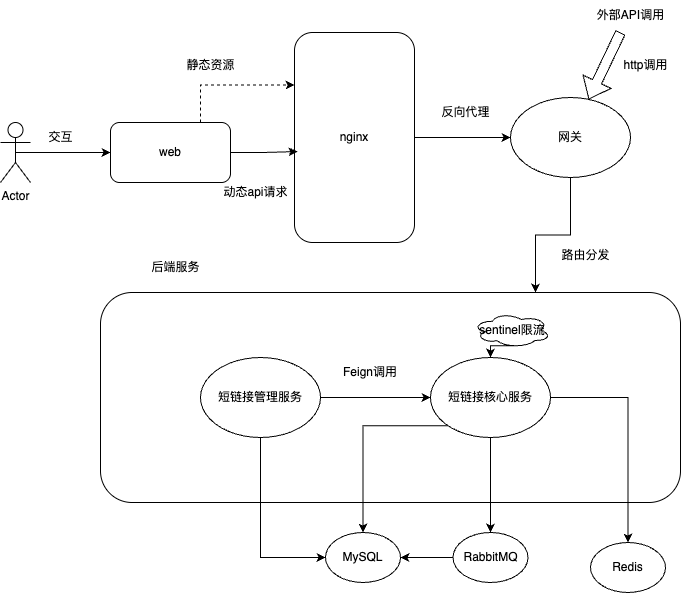

The diagram above was exported from draw.io. Its source (the exported page's mxGraphModel, read from the mxfile embedded in the PNG):
<mxGraphModel dx="1198" dy="725" grid="1" gridSize="10" guides="1" tooltips="1" connect="1" arrows="1" fold="1" page="1" pageScale="1" pageWidth="827" pageHeight="1169" math="0" shadow="0">
  <root>
    <mxCell id="0" />
    <mxCell id="1" parent="0" />
    <mxCell id="XSaLcg5e8_3jA7hO7-2e-8" style="edgeStyle=orthogonalEdgeStyle;rounded=0;orthogonalLoop=1;jettySize=auto;html=1;exitX=0.5;exitY=0.5;exitDx=0;exitDy=0;exitPerimeter=0;" edge="1" parent="1" source="XSaLcg5e8_3jA7hO7-2e-2" target="XSaLcg5e8_3jA7hO7-2e-6">
      <mxGeometry relative="1" as="geometry" />
    </mxCell>
    <mxCell id="XSaLcg5e8_3jA7hO7-2e-2" value="Actor" style="shape=umlActor;verticalLabelPosition=bottom;verticalAlign=top;html=1;outlineConnect=0;" vertex="1" parent="1">
      <mxGeometry x="60" y="200" width="30" height="60" as="geometry" />
    </mxCell>
    <mxCell id="XSaLcg5e8_3jA7hO7-2e-11" style="edgeStyle=orthogonalEdgeStyle;rounded=0;orthogonalLoop=1;jettySize=auto;html=1;exitX=0.75;exitY=0;exitDx=0;exitDy=0;entryX=0;entryY=0.25;entryDx=0;entryDy=0;dashed=1;" edge="1" parent="1" source="XSaLcg5e8_3jA7hO7-2e-6" target="XSaLcg5e8_3jA7hO7-2e-10">
      <mxGeometry relative="1" as="geometry" />
    </mxCell>
    <mxCell id="XSaLcg5e8_3jA7hO7-2e-6" value="web" style="rounded=1;whiteSpace=wrap;html=1;" vertex="1" parent="1">
      <mxGeometry x="170" y="200" width="120" height="60" as="geometry" />
    </mxCell>
    <mxCell id="XSaLcg5e8_3jA7hO7-2e-9" value="交互" style="text;html=1;align=center;verticalAlign=middle;resizable=0;points=[];autosize=1;strokeColor=none;fillColor=none;" vertex="1" parent="1">
      <mxGeometry x="95" y="200" width="50" height="30" as="geometry" />
    </mxCell>
    <mxCell id="XSaLcg5e8_3jA7hO7-2e-16" style="edgeStyle=orthogonalEdgeStyle;rounded=0;orthogonalLoop=1;jettySize=auto;html=1;exitX=1;exitY=0.5;exitDx=0;exitDy=0;" edge="1" parent="1" source="XSaLcg5e8_3jA7hO7-2e-10" target="XSaLcg5e8_3jA7hO7-2e-15">
      <mxGeometry relative="1" as="geometry" />
    </mxCell>
    <mxCell id="XSaLcg5e8_3jA7hO7-2e-10" value="nginx" style="rounded=1;whiteSpace=wrap;html=1;" vertex="1" parent="1">
      <mxGeometry x="354" y="110" width="120" height="210" as="geometry" />
    </mxCell>
    <mxCell id="XSaLcg5e8_3jA7hO7-2e-12" style="edgeStyle=orthogonalEdgeStyle;rounded=0;orthogonalLoop=1;jettySize=auto;html=1;exitX=1;exitY=0.5;exitDx=0;exitDy=0;entryX=0.025;entryY=0.567;entryDx=0;entryDy=0;entryPerimeter=0;" edge="1" parent="1" source="XSaLcg5e8_3jA7hO7-2e-6" target="XSaLcg5e8_3jA7hO7-2e-10">
      <mxGeometry relative="1" as="geometry" />
    </mxCell>
    <mxCell id="XSaLcg5e8_3jA7hO7-2e-13" value="静态资源" style="text;html=1;align=center;verticalAlign=middle;resizable=0;points=[];autosize=1;strokeColor=none;fillColor=none;" vertex="1" parent="1">
      <mxGeometry x="235" y="128" width="70" height="30" as="geometry" />
    </mxCell>
    <mxCell id="XSaLcg5e8_3jA7hO7-2e-14" value="动态api请求" style="text;html=1;align=center;verticalAlign=middle;resizable=0;points=[];autosize=1;strokeColor=none;fillColor=none;" vertex="1" parent="1">
      <mxGeometry x="270" y="255" width="90" height="30" as="geometry" />
    </mxCell>
    <mxCell id="XSaLcg5e8_3jA7hO7-2e-21" style="edgeStyle=orthogonalEdgeStyle;rounded=0;orthogonalLoop=1;jettySize=auto;html=1;exitX=0.5;exitY=1;exitDx=0;exitDy=0;entryX=0.75;entryY=0;entryDx=0;entryDy=0;" edge="1" parent="1" source="XSaLcg5e8_3jA7hO7-2e-15" target="XSaLcg5e8_3jA7hO7-2e-18">
      <mxGeometry relative="1" as="geometry" />
    </mxCell>
    <mxCell id="XSaLcg5e8_3jA7hO7-2e-15" value="网关" style="ellipse;whiteSpace=wrap;html=1;" vertex="1" parent="1">
      <mxGeometry x="570" y="175" width="120" height="80" as="geometry" />
    </mxCell>
    <mxCell id="XSaLcg5e8_3jA7hO7-2e-17" value="反向代理" style="text;html=1;align=center;verticalAlign=middle;resizable=0;points=[];autosize=1;strokeColor=none;fillColor=none;" vertex="1" parent="1">
      <mxGeometry x="490" y="175" width="70" height="30" as="geometry" />
    </mxCell>
    <mxCell id="XSaLcg5e8_3jA7hO7-2e-18" value="" style="rounded=1;whiteSpace=wrap;html=1;" vertex="1" parent="1">
      <mxGeometry x="160" y="370" width="580" height="210" as="geometry" />
    </mxCell>
    <mxCell id="XSaLcg5e8_3jA7hO7-2e-19" value="后端服务" style="text;html=1;align=center;verticalAlign=middle;resizable=0;points=[];autosize=1;strokeColor=none;fillColor=none;" vertex="1" parent="1">
      <mxGeometry x="200" y="330" width="70" height="30" as="geometry" />
    </mxCell>
    <mxCell id="XSaLcg5e8_3jA7hO7-2e-22" value="路由分发" style="text;html=1;align=center;verticalAlign=middle;resizable=0;points=[];autosize=1;strokeColor=none;fillColor=none;" vertex="1" parent="1">
      <mxGeometry x="610" y="318" width="70" height="30" as="geometry" />
    </mxCell>
    <mxCell id="XSaLcg5e8_3jA7hO7-2e-27" value="" style="edgeStyle=orthogonalEdgeStyle;rounded=0;orthogonalLoop=1;jettySize=auto;html=1;" edge="1" parent="1" source="XSaLcg5e8_3jA7hO7-2e-23" target="XSaLcg5e8_3jA7hO7-2e-24">
      <mxGeometry relative="1" as="geometry" />
    </mxCell>
    <mxCell id="XSaLcg5e8_3jA7hO7-2e-35" style="edgeStyle=orthogonalEdgeStyle;rounded=0;orthogonalLoop=1;jettySize=auto;html=1;exitX=0.5;exitY=1;exitDx=0;exitDy=0;entryX=0;entryY=0.5;entryDx=0;entryDy=0;" edge="1" parent="1" source="XSaLcg5e8_3jA7hO7-2e-23" target="XSaLcg5e8_3jA7hO7-2e-32">
      <mxGeometry relative="1" as="geometry" />
    </mxCell>
    <mxCell id="XSaLcg5e8_3jA7hO7-2e-23" value="短链接管理服务" style="ellipse;whiteSpace=wrap;html=1;" vertex="1" parent="1">
      <mxGeometry x="260" y="435" width="120" height="80" as="geometry" />
    </mxCell>
    <mxCell id="XSaLcg5e8_3jA7hO7-2e-30" value="" style="edgeStyle=orthogonalEdgeStyle;rounded=0;orthogonalLoop=1;jettySize=auto;html=1;" edge="1" parent="1" source="XSaLcg5e8_3jA7hO7-2e-24" target="XSaLcg5e8_3jA7hO7-2e-29">
      <mxGeometry relative="1" as="geometry" />
    </mxCell>
    <mxCell id="XSaLcg5e8_3jA7hO7-2e-33" style="edgeStyle=orthogonalEdgeStyle;rounded=0;orthogonalLoop=1;jettySize=auto;html=1;exitX=0;exitY=1;exitDx=0;exitDy=0;" edge="1" parent="1" source="XSaLcg5e8_3jA7hO7-2e-24" target="XSaLcg5e8_3jA7hO7-2e-32">
      <mxGeometry relative="1" as="geometry" />
    </mxCell>
    <mxCell id="XSaLcg5e8_3jA7hO7-2e-37" style="edgeStyle=orthogonalEdgeStyle;rounded=0;orthogonalLoop=1;jettySize=auto;html=1;exitX=0.5;exitY=1;exitDx=0;exitDy=0;entryX=0.5;entryY=0;entryDx=0;entryDy=0;" edge="1" parent="1" source="XSaLcg5e8_3jA7hO7-2e-24" target="XSaLcg5e8_3jA7hO7-2e-36">
      <mxGeometry relative="1" as="geometry" />
    </mxCell>
    <mxCell id="XSaLcg5e8_3jA7hO7-2e-24" value="短链接核心服务" style="ellipse;whiteSpace=wrap;html=1;" vertex="1" parent="1">
      <mxGeometry x="490" y="435" width="120" height="80" as="geometry" />
    </mxCell>
    <mxCell id="XSaLcg5e8_3jA7hO7-2e-28" value="Feign调用" style="text;html=1;align=center;verticalAlign=middle;whiteSpace=wrap;rounded=0;" vertex="1" parent="1">
      <mxGeometry x="400" y="435" width="60" height="30" as="geometry" />
    </mxCell>
    <mxCell id="XSaLcg5e8_3jA7hO7-2e-29" value="Redis" style="ellipse;whiteSpace=wrap;html=1;" vertex="1" parent="1">
      <mxGeometry x="650" y="620" width="75" height="50" as="geometry" />
    </mxCell>
    <mxCell id="XSaLcg5e8_3jA7hO7-2e-32" value="MySQL" style="ellipse;whiteSpace=wrap;html=1;" vertex="1" parent="1">
      <mxGeometry x="385" y="610" width="75" height="50" as="geometry" />
    </mxCell>
    <mxCell id="XSaLcg5e8_3jA7hO7-2e-38" style="edgeStyle=orthogonalEdgeStyle;rounded=0;orthogonalLoop=1;jettySize=auto;html=1;exitX=0;exitY=0.5;exitDx=0;exitDy=0;entryX=1;entryY=0.5;entryDx=0;entryDy=0;" edge="1" parent="1" source="XSaLcg5e8_3jA7hO7-2e-36" target="XSaLcg5e8_3jA7hO7-2e-32">
      <mxGeometry relative="1" as="geometry" />
    </mxCell>
    <mxCell id="XSaLcg5e8_3jA7hO7-2e-36" value="RabbitMQ" style="ellipse;whiteSpace=wrap;html=1;" vertex="1" parent="1">
      <mxGeometry x="512.5" y="610" width="75" height="50" as="geometry" />
    </mxCell>
    <mxCell id="XSaLcg5e8_3jA7hO7-2e-43" value="" style="shape=flexArrow;endArrow=classic;html=1;rounded=0;" edge="1" parent="1" target="XSaLcg5e8_3jA7hO7-2e-15">
      <mxGeometry width="50" height="50" relative="1" as="geometry">
        <mxPoint x="680" y="110" as="sourcePoint" />
        <mxPoint x="710" y="90" as="targetPoint" />
      </mxGeometry>
    </mxCell>
    <mxCell id="XSaLcg5e8_3jA7hO7-2e-44" value="外部API调用" style="text;html=1;align=center;verticalAlign=middle;resizable=0;points=[];autosize=1;strokeColor=none;fillColor=none;" vertex="1" parent="1">
      <mxGeometry x="645" y="78" width="90" height="30" as="geometry" />
    </mxCell>
    <mxCell id="XSaLcg5e8_3jA7hO7-2e-45" value="http调用" style="text;html=1;align=center;verticalAlign=middle;resizable=0;points=[];autosize=1;strokeColor=none;fillColor=none;" vertex="1" parent="1">
      <mxGeometry x="670" y="128" width="70" height="30" as="geometry" />
    </mxCell>
    <mxCell id="XSaLcg5e8_3jA7hO7-2e-47" style="edgeStyle=orthogonalEdgeStyle;rounded=0;orthogonalLoop=1;jettySize=auto;html=1;exitX=0.55;exitY=0.95;exitDx=0;exitDy=0;exitPerimeter=0;entryX=0.5;entryY=0;entryDx=0;entryDy=0;" edge="1" parent="1" source="XSaLcg5e8_3jA7hO7-2e-46" target="XSaLcg5e8_3jA7hO7-2e-24">
      <mxGeometry relative="1" as="geometry" />
    </mxCell>
    <mxCell id="XSaLcg5e8_3jA7hO7-2e-46" value="sentinel限流" style="ellipse;shape=cloud;whiteSpace=wrap;html=1;" vertex="1" parent="1">
      <mxGeometry x="532.5" y="390" width="77.5" height="35" as="geometry" />
    </mxCell>
  </root>
</mxGraphModel>